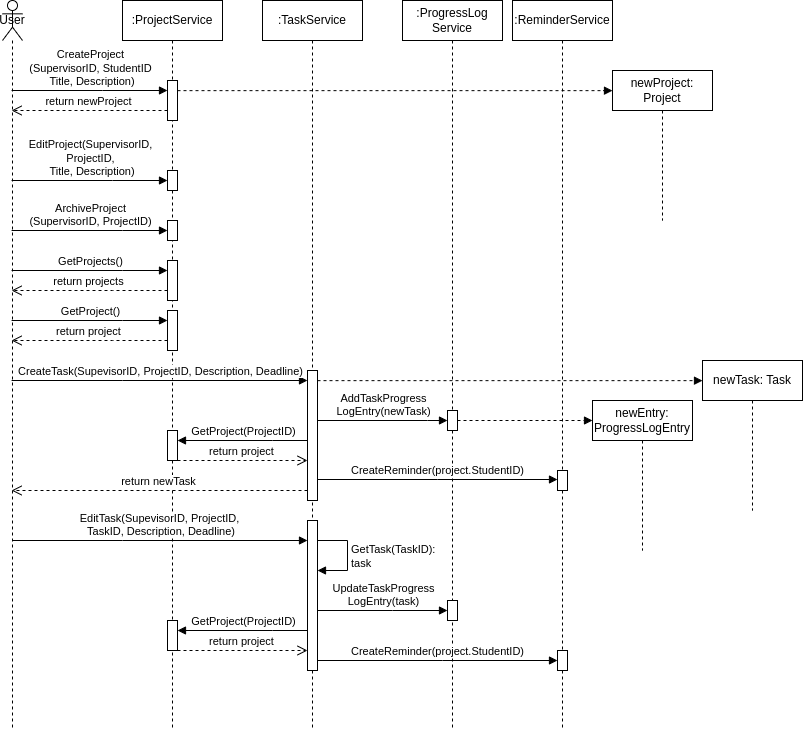

The diagram above was exported from draw.io. Its source (the exported page's mxGraphModel, read from the mxfile embedded in the PNG):
<mxGraphModel dx="1257" dy="747" grid="1" gridSize="10" guides="1" tooltips="1" connect="1" arrows="1" fold="1" page="1" pageScale="1" pageWidth="850" pageHeight="1100" math="0" shadow="0">
  <root>
    <mxCell id="0" />
    <mxCell id="1" parent="0" />
    <mxCell id="bWSjaynjZkROQggqZolL-4" value=":ProjectService" style="shape=umlLifeline;perimeter=lifelinePerimeter;whiteSpace=wrap;html=1;container=1;dropTarget=0;collapsible=0;recursiveResize=0;outlineConnect=0;portConstraint=eastwest;newEdgeStyle={&quot;edgeStyle&quot;:&quot;elbowEdgeStyle&quot;,&quot;elbow&quot;:&quot;vertical&quot;,&quot;curved&quot;:0,&quot;rounded&quot;:0};" parent="1" vertex="1">
      <mxGeometry x="140" y="70" width="100" height="730" as="geometry" />
    </mxCell>
    <mxCell id="bWSjaynjZkROQggqZolL-8" value="" style="html=1;points=[];perimeter=orthogonalPerimeter;outlineConnect=0;targetShapes=umlLifeline;portConstraint=eastwest;newEdgeStyle={&quot;edgeStyle&quot;:&quot;elbowEdgeStyle&quot;,&quot;elbow&quot;:&quot;vertical&quot;,&quot;curved&quot;:0,&quot;rounded&quot;:0};" parent="bWSjaynjZkROQggqZolL-4" vertex="1">
      <mxGeometry x="45" y="80" width="10" height="40" as="geometry" />
    </mxCell>
    <mxCell id="bWSjaynjZkROQggqZolL-31" value="" style="html=1;points=[];perimeter=orthogonalPerimeter;outlineConnect=0;targetShapes=umlLifeline;portConstraint=eastwest;newEdgeStyle={&quot;edgeStyle&quot;:&quot;elbowEdgeStyle&quot;,&quot;elbow&quot;:&quot;vertical&quot;,&quot;curved&quot;:0,&quot;rounded&quot;:0};" parent="bWSjaynjZkROQggqZolL-4" vertex="1">
      <mxGeometry x="45" y="220" width="10" height="20" as="geometry" />
    </mxCell>
    <mxCell id="bWSjaynjZkROQggqZolL-23" value="" style="html=1;points=[];perimeter=orthogonalPerimeter;outlineConnect=0;targetShapes=umlLifeline;portConstraint=eastwest;newEdgeStyle={&quot;edgeStyle&quot;:&quot;elbowEdgeStyle&quot;,&quot;elbow&quot;:&quot;vertical&quot;,&quot;curved&quot;:0,&quot;rounded&quot;:0};" parent="bWSjaynjZkROQggqZolL-4" vertex="1">
      <mxGeometry x="45" y="170" width="10" height="20" as="geometry" />
    </mxCell>
    <mxCell id="92OprirygGtq97oj_ldk-1" value="" style="html=1;points=[];perimeter=orthogonalPerimeter;outlineConnect=0;targetShapes=umlLifeline;portConstraint=eastwest;newEdgeStyle={&quot;edgeStyle&quot;:&quot;elbowEdgeStyle&quot;,&quot;elbow&quot;:&quot;vertical&quot;,&quot;curved&quot;:0,&quot;rounded&quot;:0};" vertex="1" parent="bWSjaynjZkROQggqZolL-4">
      <mxGeometry x="45" y="260" width="10" height="40" as="geometry" />
    </mxCell>
    <mxCell id="92OprirygGtq97oj_ldk-4" value="" style="html=1;points=[];perimeter=orthogonalPerimeter;outlineConnect=0;targetShapes=umlLifeline;portConstraint=eastwest;newEdgeStyle={&quot;edgeStyle&quot;:&quot;elbowEdgeStyle&quot;,&quot;elbow&quot;:&quot;vertical&quot;,&quot;curved&quot;:0,&quot;rounded&quot;:0};" vertex="1" parent="bWSjaynjZkROQggqZolL-4">
      <mxGeometry x="45" y="310" width="10" height="40" as="geometry" />
    </mxCell>
    <mxCell id="92OprirygGtq97oj_ldk-39" value="" style="html=1;points=[];perimeter=orthogonalPerimeter;outlineConnect=0;targetShapes=umlLifeline;portConstraint=eastwest;newEdgeStyle={&quot;edgeStyle&quot;:&quot;elbowEdgeStyle&quot;,&quot;elbow&quot;:&quot;vertical&quot;,&quot;curved&quot;:0,&quot;rounded&quot;:0};" vertex="1" parent="bWSjaynjZkROQggqZolL-4">
      <mxGeometry x="45" y="430" width="10" height="30" as="geometry" />
    </mxCell>
    <mxCell id="bWSjaynjZkROQggqZolL-6" value="User" style="shape=umlLifeline;perimeter=lifelinePerimeter;whiteSpace=wrap;html=1;container=1;dropTarget=0;collapsible=0;recursiveResize=0;outlineConnect=0;portConstraint=eastwest;newEdgeStyle={&quot;edgeStyle&quot;:&quot;elbowEdgeStyle&quot;,&quot;elbow&quot;:&quot;vertical&quot;,&quot;curved&quot;:0,&quot;rounded&quot;:0};participant=umlActor;size=40;" parent="1" vertex="1">
      <mxGeometry x="20" y="70" width="20" height="730" as="geometry" />
    </mxCell>
    <mxCell id="bWSjaynjZkROQggqZolL-9" value="CreateProject&lt;br&gt;(SupervisorID, StudentID&lt;br&gt;&amp;nbsp;Title, Description)" style="html=1;verticalAlign=bottom;endArrow=block;edgeStyle=elbowEdgeStyle;elbow=vertical;curved=0;rounded=0;" parent="1" source="bWSjaynjZkROQggqZolL-6" target="bWSjaynjZkROQggqZolL-8" edge="1">
      <mxGeometry width="80" relative="1" as="geometry">
        <mxPoint x="35" y="160" as="sourcePoint" />
        <mxPoint x="310" y="240" as="targetPoint" />
        <Array as="points">
          <mxPoint x="120" y="160" />
        </Array>
      </mxGeometry>
    </mxCell>
    <mxCell id="bWSjaynjZkROQggqZolL-17" value="" style="html=1;verticalAlign=bottom;endArrow=block;edgeStyle=elbowEdgeStyle;elbow=vertical;curved=0;rounded=0;dashed=1;" parent="1" source="bWSjaynjZkROQggqZolL-8" edge="1">
      <mxGeometry x="-0.1692" y="10" width="80" relative="1" as="geometry">
        <mxPoint x="210" y="160.0022580645161" as="sourcePoint" />
        <mxPoint x="630" y="160" as="targetPoint" />
        <Array as="points" />
        <mxPoint as="offset" />
      </mxGeometry>
    </mxCell>
    <mxCell id="bWSjaynjZkROQggqZolL-15" value="newProject: Project" style="shape=umlLifeline;perimeter=lifelinePerimeter;whiteSpace=wrap;html=1;container=1;dropTarget=0;collapsible=0;recursiveResize=0;outlineConnect=0;portConstraint=eastwest;newEdgeStyle={&quot;edgeStyle&quot;:&quot;elbowEdgeStyle&quot;,&quot;elbow&quot;:&quot;vertical&quot;,&quot;curved&quot;:0,&quot;rounded&quot;:0};" parent="1" vertex="1">
      <mxGeometry x="630" y="140" width="100" height="150" as="geometry" />
    </mxCell>
    <mxCell id="bWSjaynjZkROQggqZolL-25" value="return newProject" style="html=1;verticalAlign=bottom;endArrow=open;dashed=1;endSize=8;edgeStyle=elbowEdgeStyle;elbow=vertical;curved=0;rounded=0;" parent="1" source="bWSjaynjZkROQggqZolL-8" target="bWSjaynjZkROQggqZolL-6" edge="1">
      <mxGeometry relative="1" as="geometry">
        <mxPoint x="130" y="180" as="sourcePoint" />
        <mxPoint x="35" y="180" as="targetPoint" />
        <Array as="points">
          <mxPoint x="180" y="180" />
        </Array>
      </mxGeometry>
    </mxCell>
    <mxCell id="bWSjaynjZkROQggqZolL-21" value="EditProject(SupervisorID, &lt;br&gt;ProjectID,&lt;br&gt;&amp;nbsp;Title, Description)" style="html=1;verticalAlign=bottom;endArrow=block;edgeStyle=elbowEdgeStyle;elbow=vertical;curved=0;rounded=0;" parent="1" target="bWSjaynjZkROQggqZolL-23" edge="1" source="bWSjaynjZkROQggqZolL-6">
      <mxGeometry width="80" relative="1" as="geometry">
        <mxPoint x="29.81034482758605" y="260" as="sourcePoint" />
        <mxPoint x="190" y="260" as="targetPoint" />
        <Array as="points">
          <mxPoint x="130" y="250" />
          <mxPoint x="90" y="260" />
          <mxPoint x="150" y="240" />
          <mxPoint x="130" y="270" />
          <mxPoint x="125" y="260" />
        </Array>
      </mxGeometry>
    </mxCell>
    <mxCell id="bWSjaynjZkROQggqZolL-22" value="ArchiveProject&lt;br&gt;(SupervisorID, ProjectID)" style="html=1;verticalAlign=bottom;endArrow=block;edgeStyle=elbowEdgeStyle;elbow=vertical;curved=0;rounded=0;" parent="1" target="bWSjaynjZkROQggqZolL-31" edge="1" source="bWSjaynjZkROQggqZolL-6">
      <mxGeometry width="80" relative="1" as="geometry">
        <mxPoint x="29.81034482758605" y="290" as="sourcePoint" />
        <mxPoint x="170" y="290" as="targetPoint" />
        <Array as="points">
          <mxPoint x="140" y="300" />
        </Array>
      </mxGeometry>
    </mxCell>
    <mxCell id="92OprirygGtq97oj_ldk-2" value="GetProjects()" style="html=1;verticalAlign=bottom;endArrow=block;edgeStyle=elbowEdgeStyle;elbow=vertical;curved=0;rounded=0;" edge="1" parent="1" source="bWSjaynjZkROQggqZolL-6" target="92OprirygGtq97oj_ldk-1">
      <mxGeometry width="80" relative="1" as="geometry">
        <mxPoint x="30" y="340" as="sourcePoint" />
        <mxPoint x="185" y="340" as="targetPoint" />
        <Array as="points">
          <mxPoint x="140" y="340" />
        </Array>
      </mxGeometry>
    </mxCell>
    <mxCell id="92OprirygGtq97oj_ldk-3" value="return projects" style="html=1;verticalAlign=bottom;endArrow=open;dashed=1;endSize=8;edgeStyle=elbowEdgeStyle;elbow=vertical;curved=0;rounded=0;" edge="1" parent="1" source="92OprirygGtq97oj_ldk-1" target="bWSjaynjZkROQggqZolL-6">
      <mxGeometry relative="1" as="geometry">
        <mxPoint x="130" y="360.31" as="sourcePoint" />
        <mxPoint x="50" y="360.31" as="targetPoint" />
        <Array as="points">
          <mxPoint x="130" y="360" />
          <mxPoint x="140" y="390" />
        </Array>
      </mxGeometry>
    </mxCell>
    <mxCell id="92OprirygGtq97oj_ldk-5" value="GetProject()" style="html=1;verticalAlign=bottom;endArrow=block;edgeStyle=elbowEdgeStyle;elbow=vertical;curved=0;rounded=0;" edge="1" parent="1" source="bWSjaynjZkROQggqZolL-6" target="92OprirygGtq97oj_ldk-4">
      <mxGeometry width="80" relative="1" as="geometry">
        <mxPoint x="30" y="390" as="sourcePoint" />
        <mxPoint x="185" y="390" as="targetPoint" />
        <Array as="points">
          <mxPoint x="140" y="390" />
        </Array>
      </mxGeometry>
    </mxCell>
    <mxCell id="92OprirygGtq97oj_ldk-6" value="return project" style="html=1;verticalAlign=bottom;endArrow=open;dashed=1;endSize=8;edgeStyle=elbowEdgeStyle;elbow=vertical;curved=0;rounded=0;" edge="1" parent="1" source="92OprirygGtq97oj_ldk-4" target="bWSjaynjZkROQggqZolL-6">
      <mxGeometry relative="1" as="geometry">
        <mxPoint x="185" y="410" as="sourcePoint" />
        <mxPoint x="30" y="410" as="targetPoint" />
        <Array as="points">
          <mxPoint x="130" y="410" />
          <mxPoint x="140" y="440" />
        </Array>
      </mxGeometry>
    </mxCell>
    <mxCell id="92OprirygGtq97oj_ldk-7" value=":TaskService" style="shape=umlLifeline;perimeter=lifelinePerimeter;whiteSpace=wrap;html=1;container=1;dropTarget=0;collapsible=0;recursiveResize=0;outlineConnect=0;portConstraint=eastwest;newEdgeStyle={&quot;edgeStyle&quot;:&quot;elbowEdgeStyle&quot;,&quot;elbow&quot;:&quot;vertical&quot;,&quot;curved&quot;:0,&quot;rounded&quot;:0};" vertex="1" parent="1">
      <mxGeometry x="280" y="70" width="100" height="730" as="geometry" />
    </mxCell>
    <mxCell id="92OprirygGtq97oj_ldk-13" value="" style="html=1;points=[];perimeter=orthogonalPerimeter;outlineConnect=0;targetShapes=umlLifeline;portConstraint=eastwest;newEdgeStyle={&quot;edgeStyle&quot;:&quot;elbowEdgeStyle&quot;,&quot;elbow&quot;:&quot;vertical&quot;,&quot;curved&quot;:0,&quot;rounded&quot;:0};" vertex="1" parent="92OprirygGtq97oj_ldk-7">
      <mxGeometry x="45" y="370" width="10" height="130" as="geometry" />
    </mxCell>
    <mxCell id="92OprirygGtq97oj_ldk-28" value="" style="html=1;points=[];perimeter=orthogonalPerimeter;outlineConnect=0;targetShapes=umlLifeline;portConstraint=eastwest;newEdgeStyle={&quot;edgeStyle&quot;:&quot;elbowEdgeStyle&quot;,&quot;elbow&quot;:&quot;vertical&quot;,&quot;curved&quot;:0,&quot;rounded&quot;:0};" vertex="1" parent="92OprirygGtq97oj_ldk-7">
      <mxGeometry x="45" y="520" width="10" height="150" as="geometry" />
    </mxCell>
    <mxCell id="92OprirygGtq97oj_ldk-33" value="GetTask(TaskID): &lt;br&gt;task" style="html=1;align=left;spacingLeft=2;endArrow=block;rounded=0;edgeStyle=orthogonalEdgeStyle;curved=0;rounded=0;" edge="1" target="92OprirygGtq97oj_ldk-28" parent="92OprirygGtq97oj_ldk-7" source="92OprirygGtq97oj_ldk-28">
      <mxGeometry relative="1" as="geometry">
        <mxPoint x="55" y="540" as="sourcePoint" />
        <Array as="points">
          <mxPoint x="85" y="540" />
          <mxPoint x="85" y="570" />
        </Array>
        <mxPoint x="60" y="570" as="targetPoint" />
      </mxGeometry>
    </mxCell>
    <mxCell id="92OprirygGtq97oj_ldk-43" value="" style="html=1;points=[];perimeter=orthogonalPerimeter;outlineConnect=0;targetShapes=umlLifeline;portConstraint=eastwest;newEdgeStyle={&quot;edgeStyle&quot;:&quot;elbowEdgeStyle&quot;,&quot;elbow&quot;:&quot;vertical&quot;,&quot;curved&quot;:0,&quot;rounded&quot;:0};" vertex="1" parent="92OprirygGtq97oj_ldk-7">
      <mxGeometry x="-95" y="620" width="10" height="30" as="geometry" />
    </mxCell>
    <mxCell id="92OprirygGtq97oj_ldk-44" value="GetProject(ProjectID)" style="html=1;verticalAlign=bottom;endArrow=block;edgeStyle=elbowEdgeStyle;elbow=horizontal;curved=0;rounded=0;" edge="1" parent="92OprirygGtq97oj_ldk-7" target="92OprirygGtq97oj_ldk-43">
      <mxGeometry width="80" relative="1" as="geometry">
        <mxPoint x="45" y="630" as="sourcePoint" />
        <mxPoint x="-85" y="630" as="targetPoint" />
        <Array as="points">
          <mxPoint x="10" y="630" />
        </Array>
      </mxGeometry>
    </mxCell>
    <mxCell id="92OprirygGtq97oj_ldk-45" value="return project" style="html=1;verticalAlign=bottom;endArrow=open;dashed=1;endSize=8;edgeStyle=elbowEdgeStyle;elbow=vertical;curved=0;rounded=0;" edge="1" parent="92OprirygGtq97oj_ldk-7" source="92OprirygGtq97oj_ldk-43">
      <mxGeometry relative="1" as="geometry">
        <mxPoint x="55" y="690" as="sourcePoint" />
        <mxPoint x="45" y="650" as="targetPoint" />
        <Array as="points">
          <mxPoint x="10" y="650" />
          <mxPoint x="-10" y="690" />
          <mxPoint x="-170" y="600" />
          <mxPoint x="30" y="590" />
        </Array>
      </mxGeometry>
    </mxCell>
    <mxCell id="92OprirygGtq97oj_ldk-14" value="CreateTask(SupevisorID, ProjectID, Description, Deadline)" style="html=1;verticalAlign=bottom;endArrow=block;edgeStyle=elbowEdgeStyle;elbow=vertical;curved=0;rounded=0;" edge="1" parent="1" source="bWSjaynjZkROQggqZolL-6" target="92OprirygGtq97oj_ldk-13">
      <mxGeometry width="80" relative="1" as="geometry">
        <mxPoint x="30" y="450" as="sourcePoint" />
        <mxPoint x="185" y="450" as="targetPoint" />
        <Array as="points">
          <mxPoint x="140" y="450" />
        </Array>
      </mxGeometry>
    </mxCell>
    <mxCell id="92OprirygGtq97oj_ldk-15" value="return newTask" style="html=1;verticalAlign=bottom;endArrow=open;dashed=1;endSize=8;edgeStyle=elbowEdgeStyle;elbow=vertical;curved=0;rounded=0;" edge="1" parent="1" source="92OprirygGtq97oj_ldk-13" target="bWSjaynjZkROQggqZolL-6">
      <mxGeometry relative="1" as="geometry">
        <mxPoint x="305.33" y="480" as="sourcePoint" />
        <mxPoint x="99.99666666666661" y="480.0000000000001" as="targetPoint" />
        <Array as="points">
          <mxPoint x="260" y="560" />
          <mxPoint x="100" y="470" />
          <mxPoint x="300" y="460" />
        </Array>
      </mxGeometry>
    </mxCell>
    <mxCell id="92OprirygGtq97oj_ldk-18" value="" style="html=1;verticalAlign=bottom;endArrow=block;edgeStyle=elbowEdgeStyle;elbow=vertical;curved=0;rounded=0;dashed=1;" edge="1" parent="1" source="92OprirygGtq97oj_ldk-13">
      <mxGeometry x="-0.1692" y="10" width="80" relative="1" as="geometry">
        <mxPoint x="335" y="450.17" as="sourcePoint" />
        <mxPoint x="720" y="450" as="targetPoint" />
        <Array as="points" />
        <mxPoint as="offset" />
      </mxGeometry>
    </mxCell>
    <mxCell id="92OprirygGtq97oj_ldk-19" value="newTask: Task" style="shape=umlLifeline;perimeter=lifelinePerimeter;whiteSpace=wrap;html=1;container=1;dropTarget=0;collapsible=0;recursiveResize=0;outlineConnect=0;portConstraint=eastwest;newEdgeStyle={&quot;edgeStyle&quot;:&quot;elbowEdgeStyle&quot;,&quot;elbow&quot;:&quot;vertical&quot;,&quot;curved&quot;:0,&quot;rounded&quot;:0};" vertex="1" parent="1">
      <mxGeometry x="720" y="430" width="100" height="150" as="geometry" />
    </mxCell>
    <mxCell id="92OprirygGtq97oj_ldk-20" value=":ProgressLog&lt;br&gt;Service" style="shape=umlLifeline;perimeter=lifelinePerimeter;whiteSpace=wrap;html=1;container=1;dropTarget=0;collapsible=0;recursiveResize=0;outlineConnect=0;portConstraint=eastwest;newEdgeStyle={&quot;edgeStyle&quot;:&quot;elbowEdgeStyle&quot;,&quot;elbow&quot;:&quot;vertical&quot;,&quot;curved&quot;:0,&quot;rounded&quot;:0};" vertex="1" parent="1">
      <mxGeometry x="420" y="70" width="100" height="730" as="geometry" />
    </mxCell>
    <mxCell id="92OprirygGtq97oj_ldk-30" value="" style="html=1;points=[];perimeter=orthogonalPerimeter;outlineConnect=0;targetShapes=umlLifeline;portConstraint=eastwest;newEdgeStyle={&quot;edgeStyle&quot;:&quot;elbowEdgeStyle&quot;,&quot;elbow&quot;:&quot;vertical&quot;,&quot;curved&quot;:0,&quot;rounded&quot;:0};" vertex="1" parent="92OprirygGtq97oj_ldk-20">
      <mxGeometry x="45" y="600" width="10" height="20" as="geometry" />
    </mxCell>
    <mxCell id="92OprirygGtq97oj_ldk-22" value="AddTaskProgress&lt;br&gt;LogEntry(newTask)" style="html=1;verticalAlign=bottom;endArrow=block;edgeStyle=elbowEdgeStyle;elbow=vertical;curved=0;rounded=0;" edge="1" parent="1" source="92OprirygGtq97oj_ldk-13" target="92OprirygGtq97oj_ldk-23">
      <mxGeometry width="80" relative="1" as="geometry">
        <mxPoint x="335" y="490" as="sourcePoint" />
        <mxPoint x="630" y="490" as="targetPoint" />
        <Array as="points">
          <mxPoint x="445" y="490" />
        </Array>
      </mxGeometry>
    </mxCell>
    <mxCell id="92OprirygGtq97oj_ldk-23" value="" style="html=1;points=[];perimeter=orthogonalPerimeter;outlineConnect=0;targetShapes=umlLifeline;portConstraint=eastwest;newEdgeStyle={&quot;edgeStyle&quot;:&quot;elbowEdgeStyle&quot;,&quot;elbow&quot;:&quot;vertical&quot;,&quot;curved&quot;:0,&quot;rounded&quot;:0};" vertex="1" parent="1">
      <mxGeometry x="465" y="480" width="10" height="20" as="geometry" />
    </mxCell>
    <mxCell id="92OprirygGtq97oj_ldk-25" value="newEntry: ProgressLogEntry" style="shape=umlLifeline;perimeter=lifelinePerimeter;whiteSpace=wrap;html=1;container=1;dropTarget=0;collapsible=0;recursiveResize=0;outlineConnect=0;portConstraint=eastwest;newEdgeStyle={&quot;edgeStyle&quot;:&quot;elbowEdgeStyle&quot;,&quot;elbow&quot;:&quot;vertical&quot;,&quot;curved&quot;:0,&quot;rounded&quot;:0};" vertex="1" parent="1">
      <mxGeometry x="610" y="470" width="100" height="150" as="geometry" />
    </mxCell>
    <mxCell id="92OprirygGtq97oj_ldk-26" value="" style="html=1;verticalAlign=bottom;endArrow=block;edgeStyle=elbowEdgeStyle;elbow=vertical;curved=0;rounded=0;dashed=1;" edge="1" parent="1" source="92OprirygGtq97oj_ldk-23">
      <mxGeometry x="-0.1692" y="10" width="80" relative="1" as="geometry">
        <mxPoint x="345" y="460" as="sourcePoint" />
        <mxPoint x="610" y="490" as="targetPoint" />
        <Array as="points">
          <mxPoint x="510" y="490" />
          <mxPoint x="560" y="510" />
        </Array>
        <mxPoint as="offset" />
      </mxGeometry>
    </mxCell>
    <mxCell id="92OprirygGtq97oj_ldk-27" value="EditTask(SupevisorID, ProjectID,&lt;br&gt;&amp;nbsp;TaskID, Description, Deadline)" style="html=1;verticalAlign=bottom;endArrow=block;edgeStyle=elbowEdgeStyle;elbow=vertical;curved=0;rounded=0;" edge="1" parent="1" target="92OprirygGtq97oj_ldk-28">
      <mxGeometry width="80" relative="1" as="geometry">
        <mxPoint x="29.590909090909122" y="610" as="sourcePoint" />
        <mxPoint x="325" y="610" as="targetPoint" />
        <Array as="points">
          <mxPoint x="140" y="610" />
        </Array>
      </mxGeometry>
    </mxCell>
    <mxCell id="92OprirygGtq97oj_ldk-29" value="UpdateTaskProgress&lt;br&gt;LogEntry(task)" style="html=1;verticalAlign=bottom;endArrow=block;edgeStyle=elbowEdgeStyle;elbow=vertical;curved=0;rounded=0;" edge="1" parent="1" source="92OprirygGtq97oj_ldk-28" target="92OprirygGtq97oj_ldk-30">
      <mxGeometry width="80" relative="1" as="geometry">
        <mxPoint x="335" y="630" as="sourcePoint" />
        <mxPoint x="465" y="630" as="targetPoint" />
        <Array as="points">
          <mxPoint x="410" y="680" />
          <mxPoint x="445" y="630" />
        </Array>
      </mxGeometry>
    </mxCell>
    <mxCell id="92OprirygGtq97oj_ldk-34" value=":ReminderService" style="shape=umlLifeline;perimeter=lifelinePerimeter;whiteSpace=wrap;html=1;container=1;dropTarget=0;collapsible=0;recursiveResize=0;outlineConnect=0;portConstraint=eastwest;newEdgeStyle={&quot;edgeStyle&quot;:&quot;elbowEdgeStyle&quot;,&quot;elbow&quot;:&quot;vertical&quot;,&quot;curved&quot;:0,&quot;rounded&quot;:0};" vertex="1" parent="1">
      <mxGeometry x="530" y="70" width="100" height="730" as="geometry" />
    </mxCell>
    <mxCell id="92OprirygGtq97oj_ldk-35" value="" style="html=1;points=[];perimeter=orthogonalPerimeter;outlineConnect=0;targetShapes=umlLifeline;portConstraint=eastwest;newEdgeStyle={&quot;edgeStyle&quot;:&quot;elbowEdgeStyle&quot;,&quot;elbow&quot;:&quot;vertical&quot;,&quot;curved&quot;:0,&quot;rounded&quot;:0};" vertex="1" parent="92OprirygGtq97oj_ldk-34">
      <mxGeometry x="45" y="650" width="10" height="20" as="geometry" />
    </mxCell>
    <mxCell id="92OprirygGtq97oj_ldk-36" value="" style="html=1;points=[];perimeter=orthogonalPerimeter;outlineConnect=0;targetShapes=umlLifeline;portConstraint=eastwest;newEdgeStyle={&quot;edgeStyle&quot;:&quot;elbowEdgeStyle&quot;,&quot;elbow&quot;:&quot;vertical&quot;,&quot;curved&quot;:0,&quot;rounded&quot;:0};" vertex="1" parent="92OprirygGtq97oj_ldk-34">
      <mxGeometry x="45" y="470" width="10" height="20" as="geometry" />
    </mxCell>
    <mxCell id="92OprirygGtq97oj_ldk-40" value="GetProject(ProjectID)" style="html=1;verticalAlign=bottom;endArrow=block;edgeStyle=elbowEdgeStyle;elbow=horizontal;curved=0;rounded=0;" edge="1" parent="1" source="92OprirygGtq97oj_ldk-13" target="92OprirygGtq97oj_ldk-39">
      <mxGeometry width="80" relative="1" as="geometry">
        <mxPoint x="325" y="510" as="sourcePoint" />
        <mxPoint x="195" y="510" as="targetPoint" />
        <Array as="points">
          <mxPoint x="290" y="510" />
        </Array>
      </mxGeometry>
    </mxCell>
    <mxCell id="92OprirygGtq97oj_ldk-41" value="return project" style="html=1;verticalAlign=bottom;endArrow=open;dashed=1;endSize=8;edgeStyle=elbowEdgeStyle;elbow=vertical;curved=0;rounded=0;" edge="1" parent="1" source="92OprirygGtq97oj_ldk-39" target="92OprirygGtq97oj_ldk-13">
      <mxGeometry relative="1" as="geometry">
        <mxPoint x="335" y="570" as="sourcePoint" />
        <mxPoint x="40" y="570" as="targetPoint" />
        <Array as="points">
          <mxPoint x="290" y="530" />
          <mxPoint x="270" y="570" />
          <mxPoint x="110" y="480" />
          <mxPoint x="310" y="470" />
        </Array>
      </mxGeometry>
    </mxCell>
    <mxCell id="92OprirygGtq97oj_ldk-42" value="CreateReminder(project.StudentID)" style="html=1;verticalAlign=bottom;endArrow=block;edgeStyle=elbowEdgeStyle;elbow=vertical;curved=0;rounded=0;" edge="1" parent="1" source="92OprirygGtq97oj_ldk-13" target="92OprirygGtq97oj_ldk-36">
      <mxGeometry width="80" relative="1" as="geometry">
        <mxPoint x="345" y="549" as="sourcePoint" />
        <mxPoint x="475" y="549" as="targetPoint" />
        <Array as="points">
          <mxPoint x="455" y="549" />
        </Array>
      </mxGeometry>
    </mxCell>
    <mxCell id="92OprirygGtq97oj_ldk-46" value="CreateReminder(project.StudentID)" style="html=1;verticalAlign=bottom;endArrow=block;edgeStyle=elbowEdgeStyle;elbow=vertical;curved=0;rounded=0;" edge="1" parent="1" source="92OprirygGtq97oj_ldk-28" target="92OprirygGtq97oj_ldk-35">
      <mxGeometry width="80" relative="1" as="geometry">
        <mxPoint x="340" y="730" as="sourcePoint" />
        <mxPoint x="580" y="730" as="targetPoint" />
        <Array as="points">
          <mxPoint x="460" y="730" />
        </Array>
      </mxGeometry>
    </mxCell>
  </root>
</mxGraphModel>